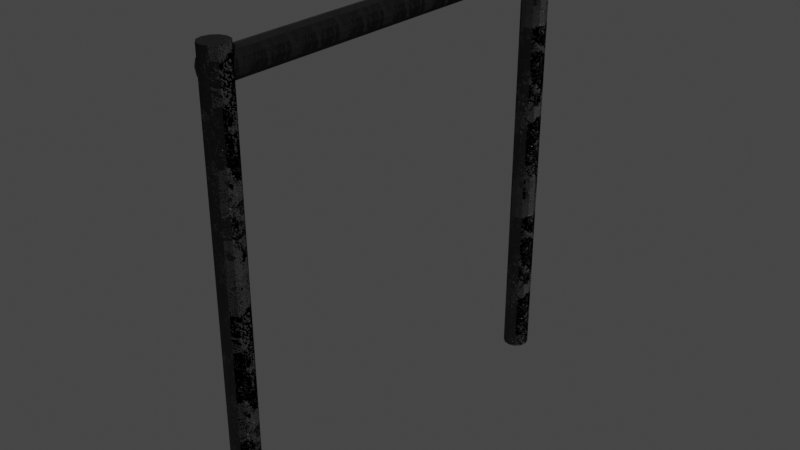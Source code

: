 # Source: Barring.blend  (saved by Blender 2.81.16; exported with 4.5.12 LTS)
import bpy
from mathutils import Matrix  # noqa: F401  (used for matrix-valued properties, if any)

bpy.ops.wm.read_factory_settings(use_empty=True)
scene = bpy.context.scene
scene.name = 'Scene'

# ---- collections
col_collection = bpy.data.collections.new('Collection'); scene.collection.children.link(col_collection)

# ---- images (referenced by path relative to the original .blend; pixels are not part of the script)
import os
ASSET_DIR = os.environ.get("B2B_ASSET_DIR", "")  # directory of the original .blend (textures are referenced by path, not embedded)
HERE = os.path.dirname(os.path.abspath(__file__))  # packed textures are extracted next to this script under _unpacked/

def load_image(name, relpath, width, height, colorspace="sRGB"):
    """Load a texture the original file referenced (path relative to the .blend, or extracted next to this script)."""
    p = next((c for c in (os.path.join(HERE, relpath), os.path.join(ASSET_DIR, relpath)) if relpath and os.path.exists(c)), "")
    if p:
        img = bpy.data.images.load(p, check_existing=True)
        img.name = name
    else:  # same state as the original file: an image datablock whose file is absent (Cycles renders it pink)
        img = bpy.data.images.new(name, width, height)
        img.source = "FILE"
        img.filepath = "//" + (relpath or name)
    img.colorspace_settings.name = colorspace
    return img
img_stairs_cncr03l_1 = load_image('stairs:CNCR03L_1', '_unpacked/CNCR03L.f53501d7.jpg', 1251, 746, 'sRGB')
img_stairs_cncr03lb_1 = load_image('stairs:CNCR03LB_1', '_unpacked/CNCR03LB.dc572693.jpg', 1251, 746, 'Non-Color')
img_cncr04l_1 = load_image('CNCR04L_1', '_unpacked/CNCR04L.60f79d53.jpg', 1280, 939, 'sRGB')
img_cncr04lb_1 = load_image('CNCR04LB_1', '_unpacked/CNCR04LB.f4c7bdac.jpg', 1280, 939, 'Non-Color')
img_marmite_1 = load_image('Marmite_1', '_unpacked/Marmite.91d986e9.jpg', 1280, 1024, 'sRGB')
img_marmitebump_1 = load_image('Marmitebump_1', '_unpacked/Marmitebump.21055779.jpg', 1280, 1024, 'Non-Color')
img_marmitespecular_1 = load_image('Marmitespecular_1', '_unpacked/Marmitespecular.c7094902.jpg', 1280, 1024, 'Non-Color')

# ---- materials (node trees are filled in below, after node groups)
mat_lambert2 = bpy.data.materials.new('lambert2')
mat_lambert2.use_transparent_shadow = False
mat_lambert2.diffuse_color = (1.0, 1.0, 1.0, 1.0)
mat_lambert2.roughness = 0.5528
mat_lambert3 = bpy.data.materials.new('lambert3')
mat_lambert3.use_transparent_shadow = False
mat_lambert3.diffuse_color = (1.0, 1.0, 1.0, 1.0)
mat_lambert3.roughness = 0.5528
mat_blinn1 = bpy.data.materials.new('blinn1')
mat_blinn1.use_transparent_shadow = False
mat_blinn1.diffuse_color = (1.0, 1.0, 1.0, 1.0)
mat_blinn1.roughness = 0.7488
mat_blinn1.metallic = 0.5

# ---- material node trees
mat_lambert2.use_nodes = True; mat_lambert2.node_tree.nodes.clear()
_N = mat_lambert2.node_tree.nodes; _L = mat_lambert2.node_tree.links
n0 = _N.new('ShaderNodeOutputMaterial'); n0.name = 'Material Output'; n0.location = (300, 300)
n1 = _N.new('ShaderNodeBsdfPrincipled'); n1.name = 'Principled BSDF'; n1.location = (10, 300)
n1.distribution = 'GGX'
n1.subsurface_method = 'BURLEY'
n1.inputs[2].default_value = 0.5528
n1.inputs[3].default_value = 1.45
n1.inputs[27].default_value = (0.0, 0.0, 0.0, 1.0)
n1.inputs[28].default_value = 1.0
n2 = _N.new('ShaderNodeNormalMap'); n2.name = 'Normal Map'; n2.location = (-300, -300)
n2.label = 'Normal/Map'
n3 = _N.new('ShaderNodeTexImage'); n3.name = 'Image Texture'; n3.location = (-300, 600)
n3.image = img_stairs_cncr03l_1
n4 = _N.new('ShaderNodeTexImage'); n4.name = 'Image Texture.001'; n4.location = (-600, -900)
n4.image = img_stairs_cncr03lb_1
_L.new(n1.outputs[0], n0.inputs[0])
_L.new(n2.outputs[0], n1.inputs[5])
_L.new(n3.outputs[0], n1.inputs[0])
_L.new(n4.outputs[0], n2.inputs[1])
n0.is_active_output = True
mat_lambert3.use_nodes = True; mat_lambert3.node_tree.nodes.clear()
_N = mat_lambert3.node_tree.nodes; _L = mat_lambert3.node_tree.links
n0 = _N.new('ShaderNodeOutputMaterial'); n0.name = 'Material Output'; n0.location = (300, 300)
n1 = _N.new('ShaderNodeBsdfPrincipled'); n1.name = 'Principled BSDF'; n1.location = (10, 300)
n1.distribution = 'GGX'
n1.subsurface_method = 'BURLEY'
n1.inputs[2].default_value = 0.5528
n1.inputs[3].default_value = 1.45
n1.inputs[27].default_value = (0.0, 0.0, 0.0, 1.0)
n1.inputs[28].default_value = 1.0
n2 = _N.new('ShaderNodeNormalMap'); n2.name = 'Normal Map'; n2.location = (-300, -300)
n2.label = 'Normal/Map'
n3 = _N.new('ShaderNodeTexImage'); n3.name = 'Image Texture'; n3.location = (-300, 600)
n3.image = img_cncr04l_1
n4 = _N.new('ShaderNodeTexImage'); n4.name = 'Image Texture.001'; n4.location = (-600, -900)
n4.image = img_cncr04lb_1
_L.new(n1.outputs[0], n0.inputs[0])
_L.new(n2.outputs[0], n1.inputs[5])
_L.new(n3.outputs[0], n1.inputs[0])
_L.new(n4.outputs[0], n2.inputs[1])
n0.is_active_output = True
mat_blinn1.use_nodes = True; mat_blinn1.node_tree.nodes.clear()
_N = mat_blinn1.node_tree.nodes; _L = mat_blinn1.node_tree.links
n0 = _N.new('ShaderNodeOutputMaterial'); n0.name = 'Material Output'; n0.location = (300, 300)
n1 = _N.new('ShaderNodeBsdfPrincipled'); n1.name = 'Principled BSDF'; n1.location = (10, 300)
n1.distribution = 'GGX'
n1.subsurface_method = 'BURLEY'
n1.inputs[1].default_value = 0.5
n1.inputs[2].default_value = 0.7488
n1.inputs[3].default_value = 1.45
n1.inputs[27].default_value = (0.0, 0.0, 0.0, 1.0)
n1.inputs[28].default_value = 1.0
n2 = _N.new('ShaderNodeNormalMap'); n2.name = 'Normal Map'; n2.location = (-300, -300)
n2.label = 'Normal/Map'
n3 = _N.new('ShaderNodeTexImage'); n3.name = 'Image Texture'; n3.location = (-300, 600)
n3.image = img_marmite_1
n4 = _N.new('ShaderNodeTexImage'); n4.name = 'Image Texture.001'; n4.location = (-600, -900)
n4.image = img_marmitebump_1
n5 = _N.new('ShaderNodeTexImage'); n5.name = 'Image Texture.002'; n5.location = (-300, 300)
n5.image = img_marmitespecular_1
_L.new(n1.outputs[0], n0.inputs[0])
_L.new(n2.outputs[0], n1.inputs[5])
_L.new(n3.outputs[0], n1.inputs[0])
_L.new(n4.outputs[0], n2.inputs[1])
_L.new(n5.outputs[0], n1.inputs[13])
n0.is_active_output = True

# ---- world
world_world = bpy.data.worlds.new('World'); scene.world = world_world
world_world.use_nodes = True; world_world.node_tree.nodes.clear()
_N = world_world.node_tree.nodes; _L = world_world.node_tree.links
n0 = _N.new('ShaderNodeOutputWorld'); n0.name = 'World Output'; n0.location = (300, 300)
n1 = _N.new('ShaderNodeBackground'); n1.name = 'Background'; n1.location = (10, 300)
n1.inputs[0].default_value = (0.05088, 0.05088, 0.05088, 1.0)
_L.new(n1.outputs[0], n0.inputs[0])
n0.is_active_output = True
world_world.color = (0.05088, 0.05088, 0.05088)
world_world.use_sun_shadow = False
world_world.sun_shadow_jitter_overblur = 0.0

# ---- meshes
me_mesh_001 = bpy.data.meshes.new('Mesh.001')
me_mesh_001.from_pydata([(0.005463, 0.134, 0.2259), (0.01066, 0.1392, 0.2259), (0.01257, 0.1463, 0.2259), (0.01066, 0.1535, 0.2259), (0.005463, 0.1587, 0.2259), (-0.001643, 0.1606, 0.2259), (-0.008749, 0.1587, 0.2259), (-0.01395, 0.1535, 0.2259), (-0.01585, 0.1463, 0.2259), (-0.01395, 0.1392, 0.2259), (-0.008749, 0.134, 0.2259), (-0.001643, 0.1321, 0.2259), (0.005463, 0.134, -0.2265), (0.01066, 0.1392, -0.2265), (0.01257, 0.1463, -0.2265), (0.01066, 0.1535, -0.2265), (0.005463, 0.1587, -0.2265), (-0.001643, 0.1606, -0.2265), (-0.008749, 0.1587, -0.2265), (-0.01395, 0.1535, -0.2265), (-0.01585, 0.1463, -0.2265), (-0.01395, 0.1392, -0.2265), (-0.008749, 0.134, -0.2265), (-0.001643, 0.1321, -0.2265), (-0.01148, -0.3154, -0.2258), (-0.006285, -0.3154, -0.231), (0.0008215, -0.3154, -0.2329), (0.007927, -0.3154, -0.231), (0.01313, -0.3154, -0.2258), (0.01503, -0.3154, -0.2187), (0.01313, -0.3154, -0.2116), (0.007927, -0.3154, -0.2064), (0.0008215, -0.3154, -0.2044), (-0.006285, -0.3154, -0.2064), (-0.01148, -0.3154, -0.2116), (-0.01339, -0.3154, -0.2187), (-0.01148, 0.1691, -0.2258), (-0.006285, 0.1691, -0.231), (0.0008215, 0.1691, -0.2329), (0.007927, 0.1691, -0.231), (0.01313, 0.1691, -0.2258), (0.01503, 0.1691, -0.2187), (0.01313, 0.1691, -0.2116), (0.007927, 0.1691, -0.2064), (0.0008215, 0.1691, -0.2044), (-0.006285, 0.1691, -0.2064), (-0.01148, 0.1691, -0.2116), (-0.01339, 0.1691, -0.2187), (-0.01148, -0.3154, 0.2119), (-0.006285, -0.3154, 0.2067), (0.0008215, -0.3154, 0.2048), (0.007927, -0.3154, 0.2067), (0.01313, -0.3154, 0.2119), (0.01503, -0.3154, 0.219), (0.01313, -0.3154, 0.2261), (0.007927, -0.3154, 0.2313), (0.0008215, -0.3154, 0.2332), (-0.006285, -0.3154, 0.2313), (-0.01148, -0.3154, 0.2261), (-0.01339, -0.3154, 0.219), (-0.01148, 0.1691, 0.2119), (-0.006285, 0.1691, 0.2067), (0.0008215, 0.1691, 0.2048), (0.007927, 0.1691, 0.2067), (0.01313, 0.1691, 0.2119), (0.01503, 0.1691, 0.219), (0.01313, 0.1691, 0.2261), (0.007927, 0.1691, 0.2313), (0.0008215, 0.1691, 0.2332), (-0.006285, 0.1691, 0.2313), (-0.01148, 0.1691, 0.2261), (-0.01339, 0.1691, 0.219)], [], [(0, 12, 13, 1), (1, 13, 14, 2), (2, 14, 15, 3), (3, 15, 16, 4), (4, 16, 17, 5), (5, 17, 18, 6), (6, 18, 19, 7), (7, 19, 20, 8), (8, 20, 21, 9), (9, 21, 22, 10), (10, 22, 23, 11), (11, 23, 12, 0), (1, 2, 3, 4, 5, 6, 7, 8, 9, 10, 11, 0), (15, 14, 13, 12, 23, 22, 21, 20, 19, 18, 17, 16), (24, 36, 37, 25), (25, 37, 38, 26), (26, 38, 39, 27), (27, 39, 40, 28), (28, 40, 41, 29), (29, 41, 42, 30), (30, 42, 43, 31), (31, 43, 44, 32), (32, 44, 45, 33), (33, 45, 46, 34), (34, 46, 47, 35), (35, 47, 36, 24), (46, 45, 44, 43, 42, 41, 40, 39, 38, 37, 36, 47), (48, 60, 61, 49), (49, 61, 62, 50), (50, 62, 63, 51), (51, 63, 64, 52), (52, 64, 65, 53), (53, 65, 66, 54), (54, 66, 67, 55), (55, 67, 68, 56), (56, 68, 69, 57), (57, 69, 70, 58), (58, 70, 71, 59), (59, 71, 60, 48), (60, 71, 70, 69, 68, 67, 66, 65, 64, 63, 62, 61)])
me_mesh_001.polygons.foreach_set('use_smooth', [True] * 40)
me_mesh_001.polygons.foreach_set('material_index', [2, 2, 2, 2, 2, 2, 2, 2, 2, 2, 2, 2, 2, 2, 2, 2, 2, 2, 2, 2, 2, 2, 2, 2, 2, 2, 2, 2, 2, 2, 2, 2, 2, 2, 2, 2, 2, 2, 2, 2])
_k = set([(0, 1), (0, 11), (0, 12), (1, 2), (1, 13), (2, 3), (2, 14), (3, 4), (3, 15), (4, 5), (4, 16), (5, 6), (5, 17), (6, 7), (6, 18), (7, 8), (7, 19), (8, 9), (8, 20), (9, 10), (9, 21), (10, 11), (10, 22), (11, 23), (12, 13), (12, 23), (13, 14), (14, 15), (15, 16), (16, 17), (17, 18), (18, 19), (19, 20), (20, 21), (21, 22), (22, 23), (24, 36), (25, 37), (26, 38), (27, 39), (28, 40), (29, 41), (30, 42), (31, 43), (32, 44), (33, 45), (34, 46), (35, 47), (36, 37), (36, 47), (37, 38), (38, 39), (39, 40), (40, 41), (41, 42), (42, 43), (43, 44), (44, 45), (45, 46), (46, 47), (48, 60), (49, 61), (50, 62), (51, 63), (52, 64), (53, 65), (54, 66), (55, 67), (56, 68), (57, 69), (58, 70), (59, 71), (60, 61), (60, 71), (61, 62), (62, 63), (63, 64), (64, 65), (65, 66), (66, 67), (67, 68), (68, 69), (69, 70), (70, 71)])
me_mesh_001.attributes.new('sharp_edge', 'BOOLEAN', 'EDGE').data.foreach_set('value', [ (min(e.vertices), max(e.vertices)) in _k for e in me_mesh_001.edges])
_uv = me_mesh_001.uv_layers.new(name='map1')
_uv.uv.foreach_set('vector', [35.61, -5.726, 35.61, 2.27, 35.63, 2.27, 35.63, -5.726, 35.63, -5.726, 35.63, 2.27, 35.66, 2.27, 35.66, -5.726, 35.66, -5.726, 35.66, 2.27, 35.69, 2.27, 35.69, -5.726, 35.69, -5.726, 35.69, 2.27, 35.72, 2.27, 35.72, -5.726, 35.8, -5.726, 35.8, 2.27, 35.83, 2.27, 35.83, -5.726, 35.83, -5.726, 35.83, 2.27, 35.86, 2.27, 35.86, -5.726, 36.05, 2.27, 36.05, -5.726, 36.02, -5.726, 36.02, 2.27, 36.02, 2.27, 36.02, -5.726, 35.99, -5.726, 35.99, 2.27, 35.99, 2.27, 35.99, -5.726, 35.96, -5.726, 35.96, 2.27, 35.96, 2.27, 35.96, -5.726, 35.94, -5.726, 35.94, 2.27, 36.18, 2.27, 36.18, -5.726, 36.15, -5.726, 36.15, 2.27, 36.15, 2.27, 36.15, -5.726, 36.12, -5.726, 36.12, 2.27, 46.6, 2.535, 46.6, 2.567, 46.6, 2.599, 46.63, 2.622, 46.66, 2.63, 46.69, 2.622, 46.72, 2.599, 46.72, 2.567, 46.72, 2.535, 46.69, 2.511, 46.66, 2.503, 46.63, 2.511, 46.81, 2.535, 46.8, 2.567, 46.81, 2.599, 46.84, 2.622, 46.87, 2.63, 46.9, 2.622, 46.92, 2.599, 46.93, 2.567, 46.92, 2.535, 46.9, 2.511, 46.87, 2.503, 46.84, 2.511, 36.35, 4.545, 36.35, 6.726, 36.37, 6.726, 36.37, 4.545, 36.51, 4.034, 36.51, 1.854, 36.48, 1.854, 36.48, 4.034, 36.48, 4.034, 36.48, 1.854, 36.45, 1.854, 36.45, 4.034, 36.59, 1.854, 36.59, 4.034, 36.61, 4.034, 36.61, 1.854, 36.61, 1.854, 36.61, 4.034, 36.64, 4.034, 36.64, 1.854, 36.64, 1.854, 36.64, 4.034, 36.67, 4.034, 36.67, 1.854, 36.67, 1.854, 36.67, 4.034, 36.7, 4.034, 36.7, 1.854, 36.77, 1.854, 36.77, 4.034, 36.8, 4.034, 36.8, 1.854, 36.8, 1.854, 36.8, 4.034, 36.84, 4.034, 36.84, 1.854, 36.26, 4.545, 36.26, 6.726, 36.28, 6.726, 36.28, 4.545, 36.28, 4.545, 36.28, 6.726, 36.32, 6.726, 36.32, 4.545, 36.32, 4.545, 36.32, 6.726, 36.35, 6.726, 36.35, 4.545, 47.34, 2.535, 47.32, 2.511, 47.29, 2.503, 47.25, 2.511, 47.23, 2.535, 47.22, 2.567, 47.23, 2.599, 47.25, 2.622, 47.29, 2.63, 47.32, 2.622, 47.34, 2.599, 47.35, 2.567, 42.85, 2.503, 42.85, 4.683, 42.87, 4.683, 42.87, 2.503, 43.01, 4.683, 43.01, 2.503, 42.98, 2.503, 42.98, 4.683, 42.98, 4.683, 42.98, 2.503, 42.95, 2.503, 42.95, 4.683, 43.09, 2.503, 43.09, 4.683, 43.11, 4.683, 43.11, 2.503, 43.11, 2.503, 43.11, 4.683, 43.14, 4.683, 43.14, 2.503, 43.14, 2.503, 43.14, 4.683, 43.18, 4.683, 43.18, 2.503, 43.18, 2.503, 43.18, 4.683, 43.2, 4.683, 43.2, 2.503, 43.27, 2.503, 43.27, 4.683, 43.31, 4.683, 43.31, 2.503, 43.31, 2.503, 43.31, 4.683, 43.34, 4.683, 43.34, 2.503, 42.76, 2.503, 42.76, 4.683, 42.79, 4.683, 42.79, 2.503, 42.79, 2.503, 42.79, 4.683, 42.82, 4.683, 42.82, 2.503, 42.82, 2.503, 42.82, 4.683, 42.85, 4.683, 42.85, 2.503, 44.86, 2.774, 44.86, 2.742, 44.86, 2.71, 44.83, 2.687, 44.8, 2.678, 44.77, 2.687, 44.74, 2.71, 44.74, 2.742, 44.74, 2.774, 44.77, 2.797, 44.8, 2.806, 44.83, 2.797])
me_mesh_001.materials.append(mat_lambert2)
me_mesh_001.materials.append(mat_lambert3)
me_mesh_001.materials.append(mat_blinn1)
me_mesh_001.use_remesh_fix_poles = True
me_mesh_001.use_remesh_preserve_attributes = False
me_mesh_001.use_mirror_vertex_groups = False
me_mesh_001.update()
me_mesh_001.normals_split_custom_set([tuple(v) for v in zip(*[iter([0.7072, -0.707, -2.799e-07, 0.7072, -0.707, -2.799e-07, 0.7072, -0.707, -2.799e-07, 0.7072, -0.707, -2.799e-07, 0.9659, -0.2588, -1.049e-07, 0.9659, -0.2588, -1.049e-07, 0.9659, -0.2588, -1.049e-07, 0.9659, -0.2588, -1.049e-07, 0.9659, 0.2588, 1.049e-07, 0.9659, 0.2588, 1.049e-07, 0.9659, 0.2588, 1.049e-07, 0.9659, 0.2588, 1.049e-07, 0.7072, 0.707, 2.799e-07, 0.7072, 0.707, 2.799e-07, 0.7072, 0.707, 2.799e-07, 0.7072, 0.707, 2.799e-07, 0.2588, 0.9659, 3.847e-07, 0.2588, 0.9659, 3.847e-07, 0.2588, 0.9659, 3.847e-07, 0.2588, 0.9659, 3.847e-07, -0.2588, 0.9659, 3.847e-07, -0.2588, 0.9659, 3.847e-07, -0.2588, 0.9659, 3.847e-07, -0.2588, 0.9659, 3.847e-07, -0.7072, 0.707, 2.799e-07, -0.7072, 0.707, 2.799e-07, -0.7072, 0.707, 2.799e-07, -0.7072, 0.707, 2.799e-07, -0.9659, 0.2588, 1.049e-07, -0.9659, 0.2588, 1.049e-07, -0.9659, 0.2588, 1.049e-07, -0.9659, 0.2588, 1.049e-07, -0.9659, -0.2588, -1.049e-07, -0.9659, -0.2588, -1.049e-07, -0.9659, -0.2588, -1.049e-07, -0.9659, -0.2588, -1.049e-07, -0.7072, -0.707, -2.799e-07, -0.7072, -0.707, -2.799e-07, -0.7072, -0.707, -2.799e-07, -0.7072, -0.707, -2.799e-07, -0.2588, -0.9659, -3.847e-07, -0.2588, -0.9659, -3.847e-07, -0.2588, -0.9659, -3.847e-07, -0.2588, -0.9659, -3.847e-07, 0.2588, -0.9659, -3.847e-07, 0.2588, -0.9659, -3.847e-07, 0.2588, -0.9659, -3.847e-07, 0.2588, -0.9659, -3.847e-07, -5.765e-07, 0.0, 1.0, -5.765e-07, 0.0, 1.0, -5.765e-07, 0.0, 1.0, -5.765e-07, 0.0, 1.0, -5.765e-07, 0.0, 1.0, -5.765e-07, 0.0, 1.0, -5.765e-07, 0.0, 1.0, -5.765e-07, 0.0, 1.0, -5.765e-07, 0.0, 1.0, -5.765e-07, 0.0, 1.0, -5.765e-07, 0.0, 1.0, -5.765e-07, 0.0, 1.0, -1.922e-07, 0.0, -1.0, -1.922e-07, 0.0, -1.0, -1.922e-07, 0.0, -1.0, -1.922e-07, 0.0, -1.0, -1.922e-07, 0.0, -1.0, -1.922e-07, 0.0, -1.0, -1.922e-07, 0.0, -1.0, -1.922e-07, 0.0, -1.0, -1.922e-07, 0.0, -1.0, -1.922e-07, 0.0, -1.0, -1.922e-07, 0.0, -1.0, -1.922e-07, 0.0, -1.0, -0.7072, 0.0, -0.707, -0.7072, 0.0, -0.707, -0.7072, 0.0, -0.707, -0.7072, 0.0, -0.707, -0.2587, 0.0, -0.966, -0.2587, 0.0, -0.966, -0.2587, 0.0, -0.966, -0.2587, 0.0, -0.966, 0.2588, 0.0, -0.9659, 0.2588, 0.0, -0.9659, 0.2588, 0.0, -0.9659, 0.2588, 0.0, -0.9659, 0.7072, 0.0, -0.707, 0.7072, 0.0, -0.707, 0.7072, 0.0, -0.707, 0.7072, 0.0, -0.707, 0.9659, 0.0, -0.2588, 0.9659, 0.0, -0.2588, 0.9659, 0.0, -0.2588, 0.9659, 0.0, -0.2588, 0.9659, 0.0, 0.2588, 0.9659, 0.0, 0.2588, 0.9659, 0.0, 0.2588, 0.9659, 0.0, 0.2588, 0.7072, 0.0, 0.707, 0.7072, 0.0, 0.707, 0.7072, 0.0, 0.707, 0.7072, 0.0, 0.707, 0.2588, 0.0, 0.9659, 0.2588, 0.0, 0.9659, 0.2588, 0.0, 0.9659, 0.2588, 0.0, 0.9659, -0.2587, 0.0, 0.966, -0.2587, 0.0, 0.966, -0.2587, 0.0, 0.966, -0.2587, 0.0, 0.966, -0.7072, 0.0, 0.707, -0.7072, 0.0, 0.707, -0.7072, 0.0, 0.707, -0.7072, 0.0, 0.707, -0.9659, 0.0, 0.2588, -0.9659, 0.0, 0.2588, -0.9659, 0.0, 0.2588, -0.9659, 0.0, 0.2588, -0.9659, 0.0, -0.2588, -0.9659, 0.0, -0.2588, -0.9659, 0.0, -0.2588, -0.9659, 0.0, -0.2588, 0.0, 1.0, -3.844e-07, 0.0, 1.0, -3.844e-07, 0.0, 1.0, -3.844e-07, 0.0, 1.0, -3.844e-07, 0.0, 1.0, -3.844e-07, 0.0, 1.0, -3.844e-07, 0.0, 1.0, -3.844e-07, 0.0, 1.0, -3.844e-07, 0.0, 1.0, -3.844e-07, 0.0, 1.0, -3.844e-07, 0.0, 1.0, -3.844e-07, 0.0, 1.0, -3.844e-07, -0.7072, 0.0, -0.707, -0.7072, 0.0, -0.707, -0.7072, 0.0, -0.707, -0.7072, 0.0, -0.707, -0.2587, 0.0, -0.966, -0.2587, 0.0, -0.966, -0.2587, 0.0, -0.966, -0.2587, 0.0, -0.966, 0.2588, 0.0, -0.9659, 0.2588, 0.0, -0.9659, 0.2588, 0.0, -0.9659, 0.2588, 0.0, -0.9659, 0.7072, 0.0, -0.707, 0.7072, 0.0, -0.707, 0.7072, 0.0, -0.707, 0.7072, 0.0, -0.707, 0.9659, 0.0, -0.2588, 0.9659, 0.0, -0.2588, 0.9659, 0.0, -0.2588, 0.9659, 0.0, -0.2588, 0.9659, 0.0, 0.2588, 0.9659, 0.0, 0.2588, 0.9659, 0.0, 0.2588, 0.9659, 0.0, 0.2588, 0.7072, 0.0, 0.707, 0.7072, 0.0, 0.707, 0.7072, 0.0, 0.707, 0.7072, 0.0, 0.707, 0.2588, 0.0, 0.9659, 0.2588, 0.0, 0.9659, 0.2588, 0.0, 0.9659, 0.2588, 0.0, 0.9659, -0.2587, 0.0, 0.966, -0.2587, 0.0, 0.966, -0.2587, 0.0, 0.966, -0.2587, 0.0, 0.966, -0.7072, 0.0, 0.707, -0.7072, 0.0, 0.707, -0.7072, 0.0, 0.707, -0.7072, 0.0, 0.707, -0.9659, 0.0, 0.2588, -0.9659, 0.0, 0.2588, -0.9659, 0.0, 0.2588, -0.9659, 0.0, 0.2588, -0.9659, 0.0, -0.2588, -0.9659, 0.0, -0.2588, -0.9659, 0.0, -0.2588, -0.9659, 0.0, -0.2588, 0.0, 1.0, 1.922e-07, 0.0, 1.0, 1.922e-07, 0.0, 1.0, 1.922e-07, 0.0, 1.0, 1.922e-07, 0.0, 1.0, 1.922e-07, 0.0, 1.0, 1.922e-07, 0.0, 1.0, 1.922e-07, 0.0, 1.0, 1.922e-07, 0.0, 1.0, 1.922e-07, 0.0, 1.0, 1.922e-07, 0.0, 1.0, 1.922e-07, 0.0, 1.0, 1.922e-07])] * 3)])

# ---- objects
ob_stairs1_001 = bpy.data.objects.new('stairs1.001', me_mesh_001)

# ---- transforms, parenting, visibility, modifiers, constraints
ob_stairs1_001.location = (14.18, -2.777, 4.919)
ob_stairs1_001.rotation_euler = (1.571, -0.0, 0.0)
ob_stairs1_001.scale = (3.891, 3.891, 3.891)
ob_stairs1_001.color = (0.8, 0.8, 0.8, 1.0)
ob_stairs1_001.lineart.crease_threshold = 0.0

# ---- collection membership
col_collection.objects.link(ob_stairs1_001)

# ---- scene / render settings (as saved in the file)
scene.frame_start = 1; scene.frame_end = 250; scene.frame_set(1)
scene.render.engine = 'BLENDER_EEVEE_NEXT'
scene.cycles.use_denoising = False
scene.cycles.samples = 128
scene.cycles.sampling_pattern = 'TABULATED_SOBOL'
scene.cycles.use_adaptive_sampling = False
scene.cycles.use_light_tree = False
scene.view_settings.view_transform = 'Filmic'
bpy.context.view_layer.update()

# ---- added for rendering (the .blend has no active camera and no usable light): camera, sun
cam_auto = bpy.data.cameras.new('AutoCamera')
cam_auto.lens = 50.0
cam_auto.sensor_width = 36.0
cam_auto.clip_end = 1000.0
ob_auto_camera = bpy.data.objects.new('AutoCamera', cam_auto)
scene.collection.objects.link(ob_auto_camera)
ob_auto_camera.location = (16.6034, -5.68442, 6.57263)
ob_auto_camera.rotation_euler = (1.09748, -7.21219e-08, 0.694738)
scene.camera = ob_auto_camera
light_auto_sun = bpy.data.lights.new('AutoSun', 'SUN')
light_auto_sun.energy = 3.0
light_auto_sun.angle = 0.0523599
ob_auto_sun = bpy.data.objects.new('AutoSun', light_auto_sun)
scene.collection.objects.link(ob_auto_sun)
ob_auto_sun.rotation_euler = (0.872665, 0.174533, 0.523599)
bpy.context.view_layer.update()
